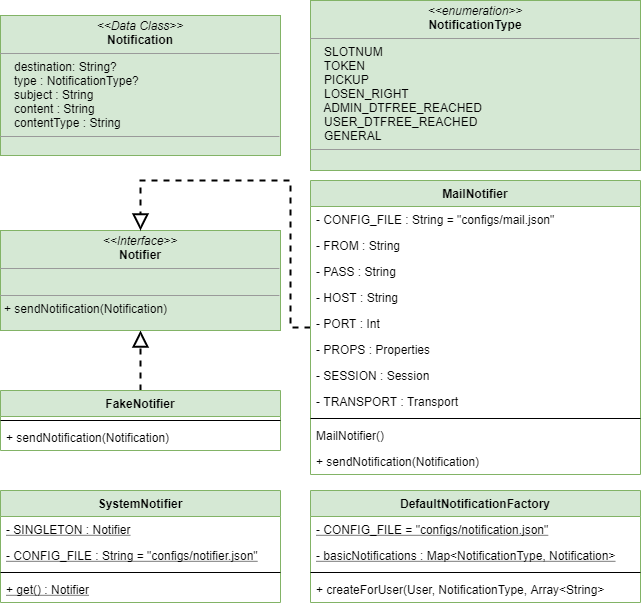

The diagram above was exported from draw.io. Its source (the exported page's mxGraphModel, read from the mxfile embedded in the PNG):
<mxGraphModel dx="852" dy="494" grid="1" gridSize="10" guides="1" tooltips="1" connect="1" arrows="1" fold="1" page="1" pageScale="1" pageWidth="827" pageHeight="1169" math="0" shadow="0">
  <root>
    <mxCell id="WIyWlLk6GJQsqaUBKTNV-0" />
    <mxCell id="WIyWlLk6GJQsqaUBKTNV-1" parent="WIyWlLk6GJQsqaUBKTNV-0" />
    <mxCell id="INxAN2j4x9jMTO8Raudl-1" value="&lt;p style=&quot;margin: 0px ; margin-top: 4px ; text-align: center&quot;&gt;&lt;i&gt;&amp;lt;&amp;lt;Data Class&amp;gt;&amp;gt;&lt;/i&gt;&lt;br&gt;&lt;b&gt;Notification&lt;/b&gt;&lt;/p&gt;&lt;hr size=&quot;1&quot;&gt;&lt;p style=&quot;margin: 0px ; margin-left: 4px&quot;&gt;&amp;nbsp; &amp;nbsp;destination: String?&lt;br&gt;&lt;/p&gt;&lt;p style=&quot;margin: 0px ; margin-left: 4px&quot;&gt;&amp;nbsp; &amp;nbsp;type : NotificationType?&lt;/p&gt;&lt;p style=&quot;margin: 0px ; margin-left: 4px&quot;&gt;&amp;nbsp; &amp;nbsp;subject : String&lt;/p&gt;&lt;p style=&quot;margin: 0px ; margin-left: 4px&quot;&gt;&amp;nbsp; &amp;nbsp;content : String&lt;/p&gt;&lt;p style=&quot;margin: 0px ; margin-left: 4px&quot;&gt;&amp;nbsp; &amp;nbsp;contentType : String&lt;/p&gt;&lt;hr size=&quot;1&quot;&gt;&lt;p style=&quot;margin: 0px ; margin-left: 4px&quot;&gt;&lt;br&gt;&lt;/p&gt;" style="verticalAlign=top;align=left;overflow=fill;fontSize=12;fontFamily=Helvetica;html=1;strokeColor=#82b366;strokeWidth=1;fillColor=#d5e8d4;" parent="WIyWlLk6GJQsqaUBKTNV-1" vertex="1">
      <mxGeometry x="20" y="35" width="280" height="140" as="geometry" />
    </mxCell>
    <mxCell id="itJnaQVU2mHyYZM03v42-0" style="edgeStyle=orthogonalEdgeStyle;rounded=0;orthogonalLoop=1;jettySize=auto;html=1;strokeWidth=2;endArrow=block;endFill=0;endSize=12;dashed=1;" parent="WIyWlLk6GJQsqaUBKTNV-1" source="WdBNf7GE54ews-mvCQ10-3" target="WdBNf7GE54ews-mvCQ10-18" edge="1">
      <mxGeometry relative="1" as="geometry" />
    </mxCell>
    <mxCell id="WdBNf7GE54ews-mvCQ10-3" value="FakeNotifier" style="swimlane;fontStyle=1;align=center;verticalAlign=top;childLayout=stackLayout;horizontal=1;startSize=26;horizontalStack=0;resizeParent=1;resizeParentMax=0;resizeLast=0;collapsible=1;marginBottom=0;fillColor=#d5e8d4;strokeColor=#82b366;" parent="WIyWlLk6GJQsqaUBKTNV-1" vertex="1">
      <mxGeometry x="20" y="410" width="280" height="60" as="geometry" />
    </mxCell>
    <mxCell id="WdBNf7GE54ews-mvCQ10-5" value="" style="line;strokeWidth=1;fillColor=none;align=left;verticalAlign=middle;spacingTop=-1;spacingLeft=3;spacingRight=3;rotatable=0;labelPosition=right;points=[];portConstraint=eastwest;" parent="WdBNf7GE54ews-mvCQ10-3" vertex="1">
      <mxGeometry y="26" width="280" height="8" as="geometry" />
    </mxCell>
    <mxCell id="WdBNf7GE54ews-mvCQ10-6" value="+ sendNotification(Notification)" style="text;strokeColor=none;fillColor=none;align=left;verticalAlign=top;spacingLeft=4;spacingRight=4;overflow=hidden;rotatable=0;points=[[0,0.5],[1,0.5]];portConstraint=eastwest;fontStyle=0" parent="WdBNf7GE54ews-mvCQ10-3" vertex="1">
      <mxGeometry y="34" width="280" height="26" as="geometry" />
    </mxCell>
    <mxCell id="WdBNf7GE54ews-mvCQ10-18" value="&lt;p style=&quot;margin: 0px ; margin-top: 4px ; text-align: center&quot;&gt;&lt;i&gt;&amp;lt;&amp;lt;Interface&amp;gt;&amp;gt;&lt;/i&gt;&lt;br&gt;&lt;b&gt;Notifier&lt;/b&gt;&lt;/p&gt;&lt;hr size=&quot;1&quot;&gt;&lt;p style=&quot;margin: 0px ; margin-left: 4px&quot;&gt;&lt;br&gt;&lt;/p&gt;&lt;hr size=&quot;1&quot;&gt;&lt;p style=&quot;margin: 0px ; margin-left: 4px&quot;&gt;+ sendNotification(Notification)&lt;/p&gt;" style="verticalAlign=top;align=left;overflow=fill;fontSize=12;fontFamily=Helvetica;html=1;fillColor=#d5e8d4;strokeColor=#82b366;" parent="WIyWlLk6GJQsqaUBKTNV-1" vertex="1">
      <mxGeometry x="20" y="250" width="280" height="100" as="geometry" />
    </mxCell>
    <mxCell id="n_0ye4ITJw3LbTcqa-sI-0" value="&lt;p style=&quot;margin: 0px ; margin-top: 4px ; text-align: center&quot;&gt;&lt;i&gt;&amp;lt;&amp;lt;enumeration&amp;gt;&amp;gt;&lt;/i&gt;&lt;br&gt;&lt;b&gt;NotificationType&lt;/b&gt;&lt;/p&gt;&lt;hr size=&quot;1&quot;&gt;&lt;p style=&quot;margin: 0px ; margin-left: 4px&quot;&gt;&amp;nbsp; &amp;nbsp;SLOTNUM&lt;br&gt;&lt;/p&gt;&lt;p style=&quot;margin: 0px ; margin-left: 4px&quot;&gt;&amp;nbsp; &amp;nbsp;TOKEN&lt;/p&gt;&lt;p style=&quot;margin: 0px ; margin-left: 4px&quot;&gt;&amp;nbsp; &amp;nbsp;PICKUP&lt;/p&gt;&lt;p style=&quot;margin: 0px ; margin-left: 4px&quot;&gt;&amp;nbsp; &amp;nbsp;LOSEN_RIGHT&lt;/p&gt;&lt;p style=&quot;margin: 0px ; margin-left: 4px&quot;&gt;&amp;nbsp; &amp;nbsp;ADMIN_DTFREE_REACHED&lt;/p&gt;&lt;p style=&quot;margin: 0px ; margin-left: 4px&quot;&gt;&amp;nbsp; &amp;nbsp;USER_DTFREE_REACHED&lt;/p&gt;&lt;p style=&quot;margin: 0px ; margin-left: 4px&quot;&gt;&amp;nbsp; &amp;nbsp;GENERAL&lt;/p&gt;&lt;hr size=&quot;1&quot;&gt;&lt;p style=&quot;margin: 0px ; margin-left: 4px&quot;&gt;&lt;br&gt;&lt;/p&gt;" style="verticalAlign=top;align=left;overflow=fill;fontSize=12;fontFamily=Helvetica;html=1;strokeColor=#82b366;strokeWidth=1;fillColor=#d5e8d4;" parent="WIyWlLk6GJQsqaUBKTNV-1" vertex="1">
      <mxGeometry x="330" y="20" width="330" height="170" as="geometry" />
    </mxCell>
    <mxCell id="itJnaQVU2mHyYZM03v42-15" style="edgeStyle=orthogonalEdgeStyle;rounded=0;orthogonalLoop=1;jettySize=auto;html=1;entryX=0.5;entryY=0;entryDx=0;entryDy=0;dashed=1;endArrow=block;endFill=0;endSize=12;strokeWidth=2;" parent="WIyWlLk6GJQsqaUBKTNV-1" source="itJnaQVU2mHyYZM03v42-1" target="WdBNf7GE54ews-mvCQ10-18" edge="1">
      <mxGeometry relative="1" as="geometry">
        <Array as="points">
          <mxPoint x="310" y="347" />
          <mxPoint x="310" y="200" />
          <mxPoint x="160" y="200" />
        </Array>
      </mxGeometry>
    </mxCell>
    <mxCell id="itJnaQVU2mHyYZM03v42-1" value="MailNotifier" style="swimlane;fontStyle=1;align=center;verticalAlign=top;childLayout=stackLayout;horizontal=1;startSize=26;horizontalStack=0;resizeParent=1;resizeParentMax=0;resizeLast=0;collapsible=1;marginBottom=0;fillColor=#d5e8d4;strokeColor=#82b366;" parent="WIyWlLk6GJQsqaUBKTNV-1" vertex="1">
      <mxGeometry x="330" y="200" width="330" height="294" as="geometry" />
    </mxCell>
    <mxCell id="itJnaQVU2mHyYZM03v42-3" value="- CONFIG_FILE : String = &quot;configs/mail.json&quot;" style="text;strokeColor=none;fillColor=none;align=left;verticalAlign=top;spacingLeft=4;spacingRight=4;overflow=hidden;rotatable=0;points=[[0,0.5],[1,0.5]];portConstraint=eastwest;fontStyle=0" parent="itJnaQVU2mHyYZM03v42-1" vertex="1">
      <mxGeometry y="26" width="330" height="26" as="geometry" />
    </mxCell>
    <mxCell id="itJnaQVU2mHyYZM03v42-9" value="- FROM : String" style="text;strokeColor=none;fillColor=none;align=left;verticalAlign=top;spacingLeft=4;spacingRight=4;overflow=hidden;rotatable=0;points=[[0,0.5],[1,0.5]];portConstraint=eastwest;fontStyle=0" parent="itJnaQVU2mHyYZM03v42-1" vertex="1">
      <mxGeometry y="52" width="330" height="26" as="geometry" />
    </mxCell>
    <mxCell id="itJnaQVU2mHyYZM03v42-10" value="- PASS : String" style="text;strokeColor=none;fillColor=none;align=left;verticalAlign=top;spacingLeft=4;spacingRight=4;overflow=hidden;rotatable=0;points=[[0,0.5],[1,0.5]];portConstraint=eastwest;fontStyle=0" parent="itJnaQVU2mHyYZM03v42-1" vertex="1">
      <mxGeometry y="78" width="330" height="26" as="geometry" />
    </mxCell>
    <mxCell id="itJnaQVU2mHyYZM03v42-11" value="- HOST : String" style="text;strokeColor=none;fillColor=none;align=left;verticalAlign=top;spacingLeft=4;spacingRight=4;overflow=hidden;rotatable=0;points=[[0,0.5],[1,0.5]];portConstraint=eastwest;fontStyle=0" parent="itJnaQVU2mHyYZM03v42-1" vertex="1">
      <mxGeometry y="104" width="330" height="26" as="geometry" />
    </mxCell>
    <mxCell id="itJnaQVU2mHyYZM03v42-13" value="- PORT : Int" style="text;strokeColor=none;fillColor=none;align=left;verticalAlign=top;spacingLeft=4;spacingRight=4;overflow=hidden;rotatable=0;points=[[0,0.5],[1,0.5]];portConstraint=eastwest;fontStyle=0" parent="itJnaQVU2mHyYZM03v42-1" vertex="1">
      <mxGeometry y="130" width="330" height="26" as="geometry" />
    </mxCell>
    <mxCell id="itJnaQVU2mHyYZM03v42-12" value="- PROPS : Properties" style="text;strokeColor=none;fillColor=none;align=left;verticalAlign=top;spacingLeft=4;spacingRight=4;overflow=hidden;rotatable=0;points=[[0,0.5],[1,0.5]];portConstraint=eastwest;fontStyle=0" parent="itJnaQVU2mHyYZM03v42-1" vertex="1">
      <mxGeometry y="156" width="330" height="26" as="geometry" />
    </mxCell>
    <mxCell id="itJnaQVU2mHyYZM03v42-8" value="- SESSION : Session" style="text;strokeColor=none;fillColor=none;align=left;verticalAlign=top;spacingLeft=4;spacingRight=4;overflow=hidden;rotatable=0;points=[[0,0.5],[1,0.5]];portConstraint=eastwest;fontStyle=0" parent="itJnaQVU2mHyYZM03v42-1" vertex="1">
      <mxGeometry y="182" width="330" height="26" as="geometry" />
    </mxCell>
    <mxCell id="itJnaQVU2mHyYZM03v42-14" value="- TRANSPORT : Transport" style="text;strokeColor=none;fillColor=none;align=left;verticalAlign=top;spacingLeft=4;spacingRight=4;overflow=hidden;rotatable=0;points=[[0,0.5],[1,0.5]];portConstraint=eastwest;fontStyle=0" parent="itJnaQVU2mHyYZM03v42-1" vertex="1">
      <mxGeometry y="208" width="330" height="26" as="geometry" />
    </mxCell>
    <mxCell id="itJnaQVU2mHyYZM03v42-2" value="" style="line;strokeWidth=1;fillColor=none;align=left;verticalAlign=middle;spacingTop=-1;spacingLeft=3;spacingRight=3;rotatable=0;labelPosition=right;points=[];portConstraint=eastwest;" parent="itJnaQVU2mHyYZM03v42-1" vertex="1">
      <mxGeometry y="234" width="330" height="8" as="geometry" />
    </mxCell>
    <mxCell id="itJnaQVU2mHyYZM03v42-4" value="MailNotifier()" style="text;strokeColor=none;fillColor=none;align=left;verticalAlign=top;spacingLeft=4;spacingRight=4;overflow=hidden;rotatable=0;points=[[0,0.5],[1,0.5]];portConstraint=eastwest;fontStyle=0" parent="itJnaQVU2mHyYZM03v42-1" vertex="1">
      <mxGeometry y="242" width="330" height="26" as="geometry" />
    </mxCell>
    <mxCell id="itJnaQVU2mHyYZM03v42-6" value="+ sendNotification(Notification)" style="text;strokeColor=none;fillColor=none;align=left;verticalAlign=top;spacingLeft=4;spacingRight=4;overflow=hidden;rotatable=0;points=[[0,0.5],[1,0.5]];portConstraint=eastwest;fontStyle=0" parent="itJnaQVU2mHyYZM03v42-1" vertex="1">
      <mxGeometry y="268" width="330" height="26" as="geometry" />
    </mxCell>
    <mxCell id="itJnaQVU2mHyYZM03v42-16" value="DefaultNotificationFactory" style="swimlane;fontStyle=1;align=center;verticalAlign=top;childLayout=stackLayout;horizontal=1;startSize=26;horizontalStack=0;resizeParent=1;resizeParentMax=0;resizeLast=0;collapsible=1;marginBottom=0;fillColor=#d5e8d4;strokeColor=#82b366;" parent="WIyWlLk6GJQsqaUBKTNV-1" vertex="1">
      <mxGeometry x="330" y="510" width="330" height="112" as="geometry" />
    </mxCell>
    <mxCell id="itJnaQVU2mHyYZM03v42-18" value="- CONFIG_FILE = &quot;configs/notification.json&quot;" style="text;strokeColor=none;fillColor=none;align=left;verticalAlign=top;spacingLeft=4;spacingRight=4;overflow=hidden;rotatable=0;points=[[0,0.5],[1,0.5]];portConstraint=eastwest;fontStyle=4" parent="itJnaQVU2mHyYZM03v42-16" vertex="1">
      <mxGeometry y="26" width="330" height="26" as="geometry" />
    </mxCell>
    <mxCell id="itJnaQVU2mHyYZM03v42-19" value="- basicNotifications : Map&lt;NotificationType, Notification&gt;" style="text;strokeColor=none;fillColor=none;align=left;verticalAlign=top;spacingLeft=4;spacingRight=4;overflow=hidden;rotatable=0;points=[[0,0.5],[1,0.5]];portConstraint=eastwest;fontStyle=4" parent="itJnaQVU2mHyYZM03v42-16" vertex="1">
      <mxGeometry y="52" width="330" height="26" as="geometry" />
    </mxCell>
    <mxCell id="itJnaQVU2mHyYZM03v42-17" value="" style="line;strokeWidth=1;fillColor=none;align=left;verticalAlign=middle;spacingTop=-1;spacingLeft=3;spacingRight=3;rotatable=0;labelPosition=right;points=[];portConstraint=eastwest;" parent="itJnaQVU2mHyYZM03v42-16" vertex="1">
      <mxGeometry y="78" width="330" height="8" as="geometry" />
    </mxCell>
    <mxCell id="itJnaQVU2mHyYZM03v42-20" value="+ createForUser(User, NotificationType, Array&lt;String&gt;" style="text;strokeColor=none;fillColor=none;align=left;verticalAlign=top;spacingLeft=4;spacingRight=4;overflow=hidden;rotatable=0;points=[[0,0.5],[1,0.5]];portConstraint=eastwest;fontStyle=0" parent="itJnaQVU2mHyYZM03v42-16" vertex="1">
      <mxGeometry y="86" width="330" height="26" as="geometry" />
    </mxCell>
    <mxCell id="itJnaQVU2mHyYZM03v42-21" value="SystemNotifier" style="swimlane;fontStyle=1;align=center;verticalAlign=top;childLayout=stackLayout;horizontal=1;startSize=26;horizontalStack=0;resizeParent=1;resizeParentMax=0;resizeLast=0;collapsible=1;marginBottom=0;fillColor=#d5e8d4;strokeColor=#82b366;" parent="WIyWlLk6GJQsqaUBKTNV-1" vertex="1">
      <mxGeometry x="20" y="510" width="280" height="112" as="geometry" />
    </mxCell>
    <mxCell id="itJnaQVU2mHyYZM03v42-22" value="- SINGLETON : Notifier" style="text;strokeColor=none;fillColor=none;align=left;verticalAlign=top;spacingLeft=4;spacingRight=4;overflow=hidden;rotatable=0;points=[[0,0.5],[1,0.5]];portConstraint=eastwest;fontStyle=4" parent="itJnaQVU2mHyYZM03v42-21" vertex="1">
      <mxGeometry y="26" width="280" height="26" as="geometry" />
    </mxCell>
    <mxCell id="itJnaQVU2mHyYZM03v42-23" value="- CONFIG_FILE : String = &quot;configs/notifier.json&quot;" style="text;strokeColor=none;fillColor=none;align=left;verticalAlign=top;spacingLeft=4;spacingRight=4;overflow=hidden;rotatable=0;points=[[0,0.5],[1,0.5]];portConstraint=eastwest;fontStyle=4" parent="itJnaQVU2mHyYZM03v42-21" vertex="1">
      <mxGeometry y="52" width="280" height="26" as="geometry" />
    </mxCell>
    <mxCell id="itJnaQVU2mHyYZM03v42-24" value="" style="line;strokeWidth=1;fillColor=none;align=left;verticalAlign=middle;spacingTop=-1;spacingLeft=3;spacingRight=3;rotatable=0;labelPosition=right;points=[];portConstraint=eastwest;" parent="itJnaQVU2mHyYZM03v42-21" vertex="1">
      <mxGeometry y="78" width="280" height="8" as="geometry" />
    </mxCell>
    <mxCell id="itJnaQVU2mHyYZM03v42-25" value="+ get() : Notifier" style="text;strokeColor=none;fillColor=none;align=left;verticalAlign=top;spacingLeft=4;spacingRight=4;overflow=hidden;rotatable=0;points=[[0,0.5],[1,0.5]];portConstraint=eastwest;fontStyle=4" parent="itJnaQVU2mHyYZM03v42-21" vertex="1">
      <mxGeometry y="86" width="280" height="26" as="geometry" />
    </mxCell>
  </root>
</mxGraphModel>